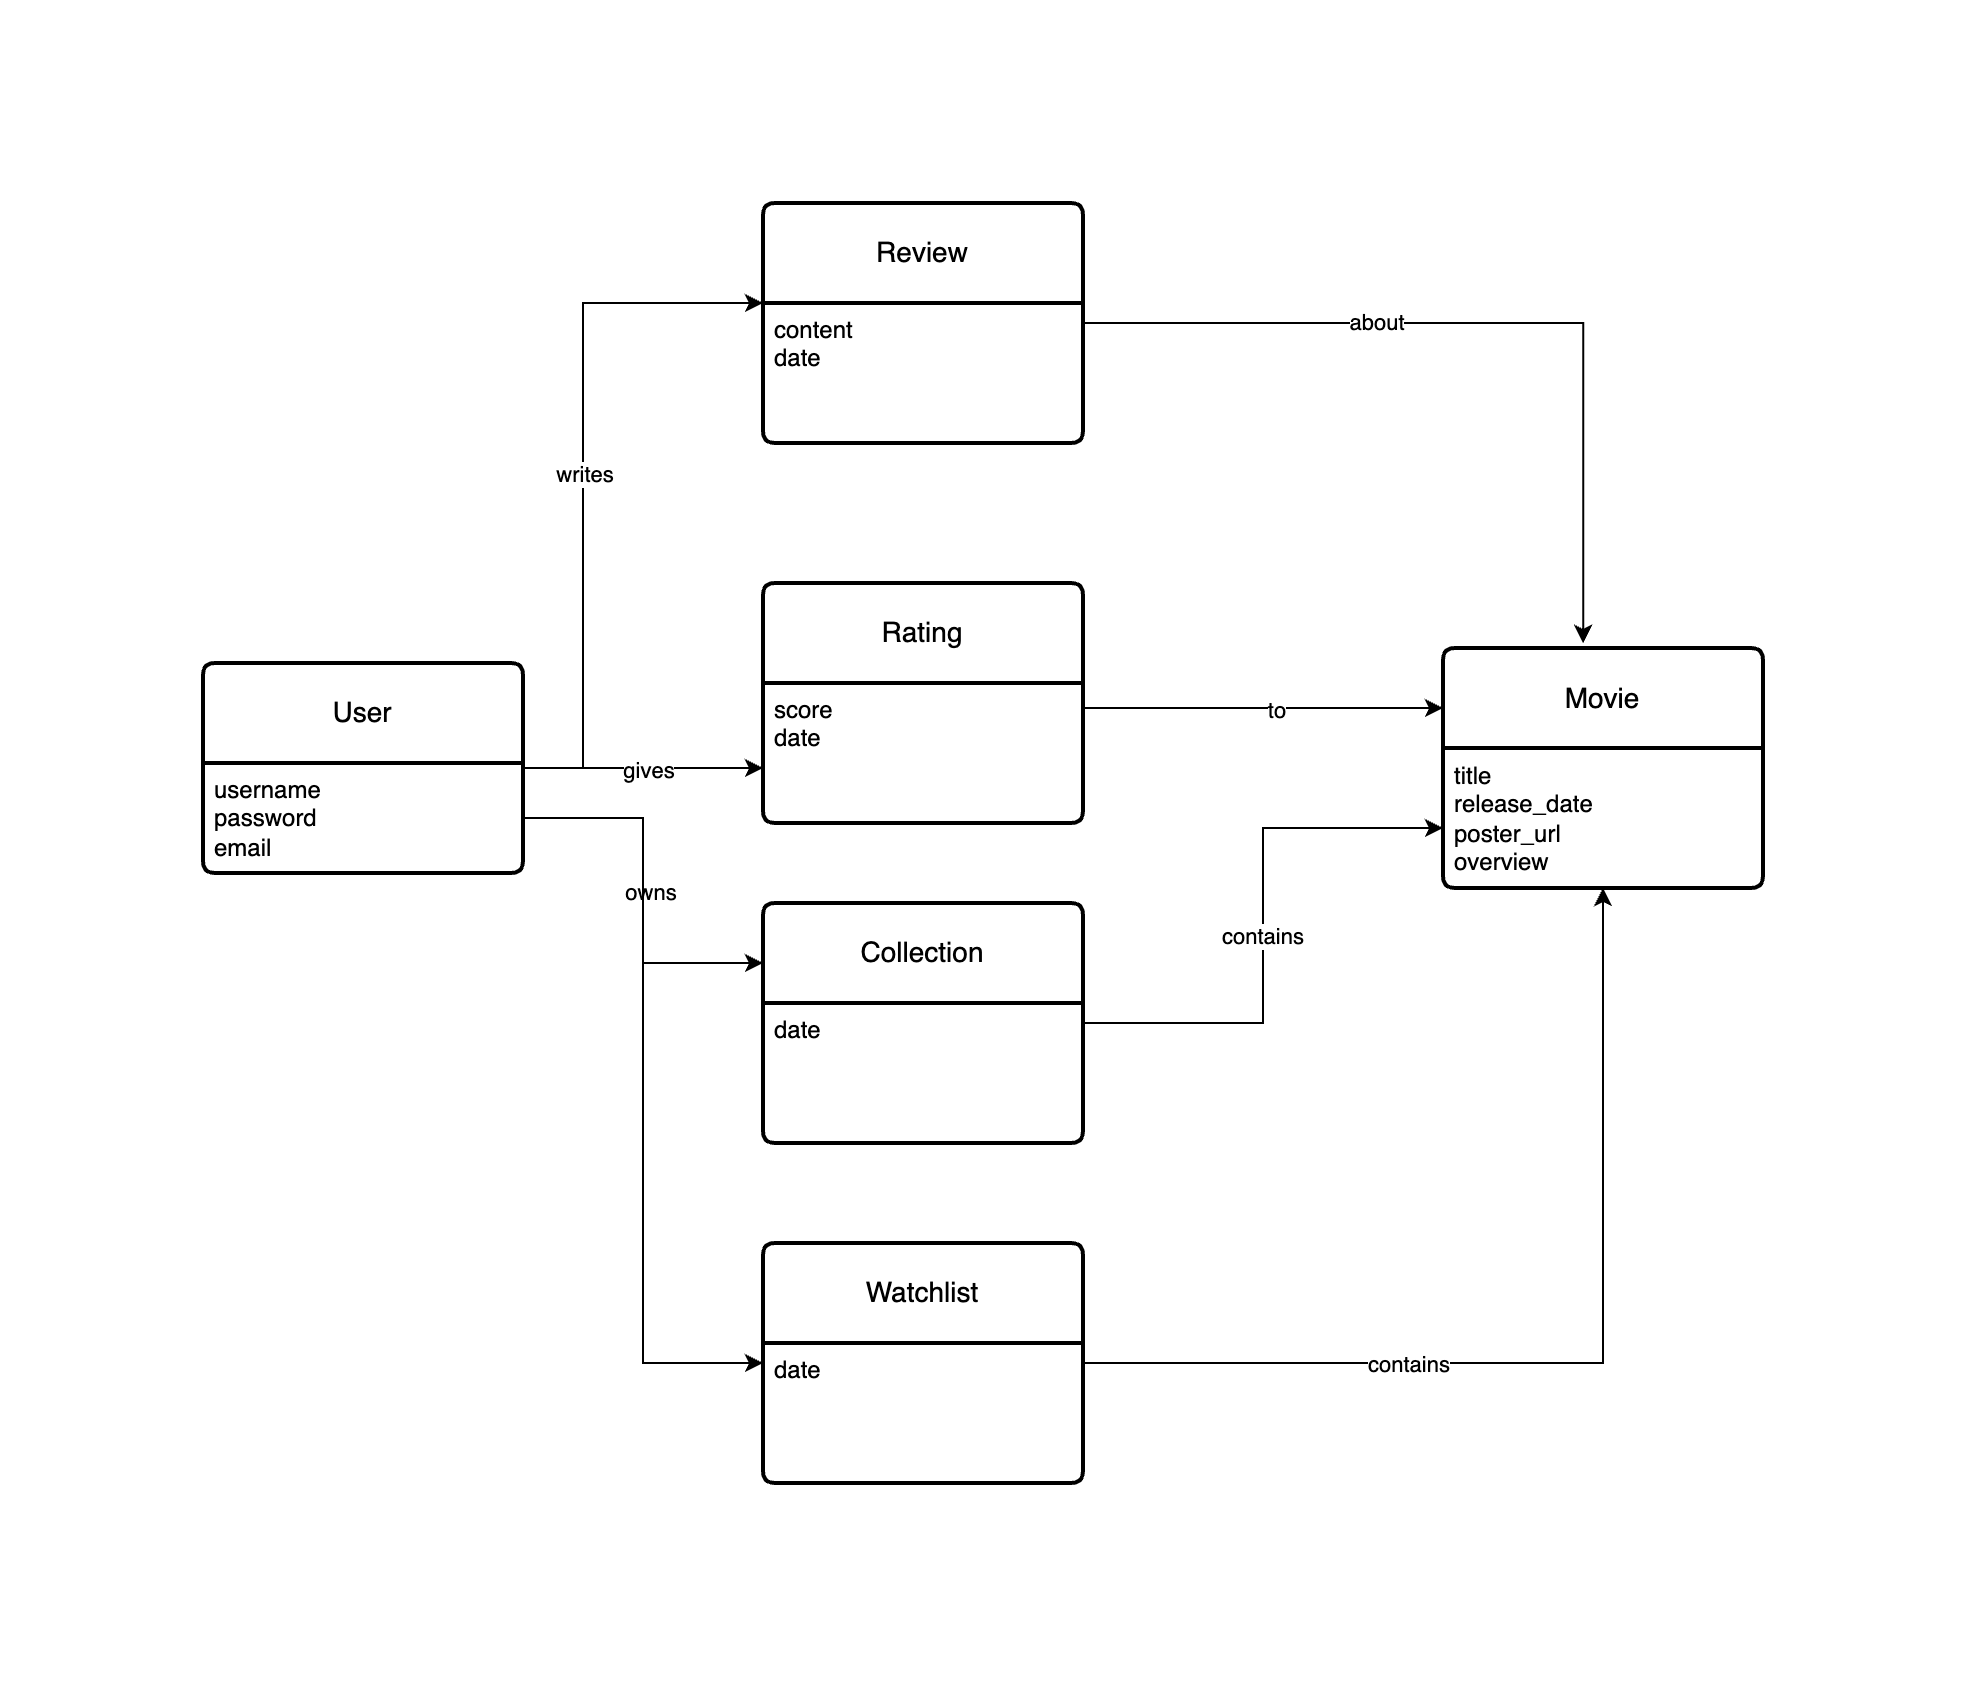

The diagram above was exported from draw.io. Its source (the exported page's mxGraphModel, read from the mxfile embedded in the PNG):
<mxGraphModel dx="1042" dy="479" grid="1" gridSize="10" guides="1" tooltips="1" connect="1" arrows="1" fold="1" page="1" pageScale="1" pageWidth="827" pageHeight="1169" math="0" shadow="0">
  <root>
    <mxCell id="0" />
    <mxCell id="1" parent="0" />
    <mxCell id="7MA3LGGa-s5TFgk3juLv-36" style="edgeStyle=orthogonalEdgeStyle;rounded=0;orthogonalLoop=1;jettySize=auto;html=1;entryX=0;entryY=0;entryDx=0;entryDy=0;" parent="1" source="7MA3LGGa-s5TFgk3juLv-1" target="7MA3LGGa-s5TFgk3juLv-10" edge="1">
      <mxGeometry relative="1" as="geometry">
        <Array as="points">
          <mxPoint x="210" y="323" />
          <mxPoint x="210" y="90" />
        </Array>
      </mxGeometry>
    </mxCell>
    <mxCell id="7MA3LGGa-s5TFgk3juLv-37" value="writes" style="edgeLabel;html=1;align=center;verticalAlign=middle;resizable=0;points=[];" parent="7MA3LGGa-s5TFgk3juLv-36" vertex="1" connectable="0">
      <mxGeometry x="0.0015" relative="1" as="geometry">
        <mxPoint as="offset" />
      </mxGeometry>
    </mxCell>
    <mxCell id="7MA3LGGa-s5TFgk3juLv-41" style="edgeStyle=orthogonalEdgeStyle;rounded=0;orthogonalLoop=1;jettySize=auto;html=1;" parent="1" source="7MA3LGGa-s5TFgk3juLv-1" target="7MA3LGGa-s5TFgk3juLv-12" edge="1">
      <mxGeometry relative="1" as="geometry">
        <Array as="points">
          <mxPoint x="340" y="323" />
          <mxPoint x="340" y="323" />
        </Array>
      </mxGeometry>
    </mxCell>
    <mxCell id="7MA3LGGa-s5TFgk3juLv-43" value="gives" style="edgeLabel;html=1;align=center;verticalAlign=middle;resizable=0;points=[];" parent="7MA3LGGa-s5TFgk3juLv-41" vertex="1" connectable="0">
      <mxGeometry x="0.0266" y="-1" relative="1" as="geometry">
        <mxPoint as="offset" />
      </mxGeometry>
    </mxCell>
    <mxCell id="7MA3LGGa-s5TFgk3juLv-1" value="User" style="swimlane;childLayout=stackLayout;horizontal=1;startSize=50;horizontalStack=0;rounded=1;fontSize=14;fontStyle=0;strokeWidth=2;resizeParent=0;resizeLast=1;shadow=0;dashed=0;align=center;arcSize=4;whiteSpace=wrap;html=1;" parent="1" vertex="1">
      <mxGeometry x="20" y="270" width="160" height="105" as="geometry">
        <mxRectangle x="20" y="270" width="80" height="50" as="alternateBounds" />
      </mxGeometry>
    </mxCell>
    <mxCell id="7MA3LGGa-s5TFgk3juLv-2" value="username&lt;div&gt;password&lt;br&gt;email&lt;/div&gt;" style="align=left;strokeColor=none;fillColor=none;spacingLeft=4;spacingRight=4;fontSize=12;verticalAlign=top;resizable=0;rotatable=0;part=1;html=1;whiteSpace=wrap;" parent="7MA3LGGa-s5TFgk3juLv-1" vertex="1">
      <mxGeometry y="50" width="160" height="55" as="geometry" />
    </mxCell>
    <mxCell id="7MA3LGGa-s5TFgk3juLv-3" value="Movie" style="swimlane;childLayout=stackLayout;horizontal=1;startSize=50;horizontalStack=0;rounded=1;fontSize=14;fontStyle=0;strokeWidth=2;resizeParent=0;resizeLast=1;shadow=0;dashed=0;align=center;arcSize=4;whiteSpace=wrap;html=1;" parent="1" vertex="1">
      <mxGeometry x="640" y="262.5" width="160" height="120" as="geometry">
        <mxRectangle x="640" y="262.5" width="80" height="50" as="alternateBounds" />
      </mxGeometry>
    </mxCell>
    <mxCell id="7MA3LGGa-s5TFgk3juLv-4" value="&lt;div&gt;&lt;span style=&quot;background-color: transparent; color: light-dark(rgb(0, 0, 0), rgb(255, 255, 255));&quot;&gt;title&lt;/span&gt;&lt;/div&gt;&lt;div&gt;release_date&lt;/div&gt;&lt;div&gt;poster_url&lt;/div&gt;&lt;div&gt;overview&lt;/div&gt;" style="align=left;strokeColor=none;fillColor=none;spacingLeft=4;spacingRight=4;fontSize=12;verticalAlign=top;resizable=0;rotatable=0;part=1;html=1;whiteSpace=wrap;" parent="7MA3LGGa-s5TFgk3juLv-3" vertex="1">
      <mxGeometry y="50" width="160" height="70" as="geometry" />
    </mxCell>
    <mxCell id="7MA3LGGa-s5TFgk3juLv-9" value="Review" style="swimlane;childLayout=stackLayout;horizontal=1;startSize=50;horizontalStack=0;rounded=1;fontSize=14;fontStyle=0;strokeWidth=2;resizeParent=0;resizeLast=1;shadow=0;dashed=0;align=center;arcSize=4;whiteSpace=wrap;html=1;" parent="1" vertex="1">
      <mxGeometry x="300" y="40" width="160" height="120" as="geometry">
        <mxRectangle x="253" y="40" width="90" height="50" as="alternateBounds" />
      </mxGeometry>
    </mxCell>
    <mxCell id="7MA3LGGa-s5TFgk3juLv-10" value="content&lt;div&gt;date&lt;/div&gt;" style="align=left;strokeColor=none;fillColor=none;spacingLeft=4;spacingRight=4;fontSize=12;verticalAlign=top;resizable=0;rotatable=0;part=1;html=1;whiteSpace=wrap;" parent="7MA3LGGa-s5TFgk3juLv-9" vertex="1">
      <mxGeometry y="50" width="160" height="70" as="geometry" />
    </mxCell>
    <mxCell id="7MA3LGGa-s5TFgk3juLv-44" style="edgeStyle=orthogonalEdgeStyle;rounded=0;orthogonalLoop=1;jettySize=auto;html=1;entryX=0;entryY=0.25;entryDx=0;entryDy=0;" parent="1" source="7MA3LGGa-s5TFgk3juLv-11" target="7MA3LGGa-s5TFgk3juLv-3" edge="1">
      <mxGeometry relative="1" as="geometry">
        <Array as="points">
          <mxPoint x="575" y="293" />
        </Array>
      </mxGeometry>
    </mxCell>
    <mxCell id="7MA3LGGa-s5TFgk3juLv-45" value="to" style="edgeLabel;html=1;align=center;verticalAlign=middle;resizable=0;points=[];" parent="7MA3LGGa-s5TFgk3juLv-44" vertex="1" connectable="0">
      <mxGeometry x="0.0672" y="-1" relative="1" as="geometry">
        <mxPoint as="offset" />
      </mxGeometry>
    </mxCell>
    <mxCell id="7MA3LGGa-s5TFgk3juLv-11" value="Rating" style="swimlane;childLayout=stackLayout;horizontal=1;startSize=50;horizontalStack=0;rounded=1;fontSize=14;fontStyle=0;strokeWidth=2;resizeParent=0;resizeLast=1;shadow=0;dashed=0;align=center;arcSize=4;whiteSpace=wrap;html=1;" parent="1" vertex="1">
      <mxGeometry x="300" y="230" width="160" height="120" as="geometry" />
    </mxCell>
    <mxCell id="7MA3LGGa-s5TFgk3juLv-12" value="score&lt;div&gt;date&lt;/div&gt;" style="align=left;strokeColor=none;fillColor=none;spacingLeft=4;spacingRight=4;fontSize=12;verticalAlign=top;resizable=0;rotatable=0;part=1;html=1;whiteSpace=wrap;" parent="7MA3LGGa-s5TFgk3juLv-11" vertex="1">
      <mxGeometry y="50" width="160" height="70" as="geometry" />
    </mxCell>
    <mxCell id="7MA3LGGa-s5TFgk3juLv-49" style="edgeStyle=orthogonalEdgeStyle;rounded=0;orthogonalLoop=1;jettySize=auto;html=1;entryX=0;entryY=0.75;entryDx=0;entryDy=0;" parent="1" source="7MA3LGGa-s5TFgk3juLv-13" target="7MA3LGGa-s5TFgk3juLv-3" edge="1">
      <mxGeometry relative="1" as="geometry" />
    </mxCell>
    <mxCell id="7MA3LGGa-s5TFgk3juLv-50" value="contains" style="edgeLabel;html=1;align=center;verticalAlign=middle;resizable=0;points=[];" parent="7MA3LGGa-s5TFgk3juLv-49" vertex="1" connectable="0">
      <mxGeometry x="-0.0341" y="1" relative="1" as="geometry">
        <mxPoint as="offset" />
      </mxGeometry>
    </mxCell>
    <mxCell id="7MA3LGGa-s5TFgk3juLv-13" value="Collection" style="swimlane;childLayout=stackLayout;horizontal=1;startSize=50;horizontalStack=0;rounded=1;fontSize=14;fontStyle=0;strokeWidth=2;resizeParent=0;resizeLast=1;shadow=0;dashed=0;align=center;arcSize=4;whiteSpace=wrap;html=1;" parent="1" vertex="1">
      <mxGeometry x="300" y="390" width="160" height="120" as="geometry" />
    </mxCell>
    <mxCell id="7MA3LGGa-s5TFgk3juLv-14" value="date" style="align=left;strokeColor=none;fillColor=none;spacingLeft=4;spacingRight=4;fontSize=12;verticalAlign=top;resizable=0;rotatable=0;part=1;html=1;whiteSpace=wrap;" parent="7MA3LGGa-s5TFgk3juLv-13" vertex="1">
      <mxGeometry y="50" width="160" height="70" as="geometry" />
    </mxCell>
    <mxCell id="7MA3LGGa-s5TFgk3juLv-52" style="edgeStyle=orthogonalEdgeStyle;rounded=0;orthogonalLoop=1;jettySize=auto;html=1;entryX=0.5;entryY=1;entryDx=0;entryDy=0;" parent="1" source="7MA3LGGa-s5TFgk3juLv-15" target="7MA3LGGa-s5TFgk3juLv-4" edge="1">
      <mxGeometry relative="1" as="geometry" />
    </mxCell>
    <mxCell id="7MA3LGGa-s5TFgk3juLv-53" value="contains" style="edgeLabel;html=1;align=center;verticalAlign=middle;resizable=0;points=[];" parent="7MA3LGGa-s5TFgk3juLv-52" vertex="1" connectable="0">
      <mxGeometry x="-0.3483" relative="1" as="geometry">
        <mxPoint as="offset" />
      </mxGeometry>
    </mxCell>
    <mxCell id="7MA3LGGa-s5TFgk3juLv-15" value="Watchlist" style="swimlane;childLayout=stackLayout;horizontal=1;startSize=50;horizontalStack=0;rounded=1;fontSize=14;fontStyle=0;strokeWidth=2;resizeParent=0;resizeLast=1;shadow=0;dashed=0;align=center;arcSize=4;whiteSpace=wrap;html=1;" parent="1" vertex="1">
      <mxGeometry x="300" y="560" width="160" height="120" as="geometry" />
    </mxCell>
    <mxCell id="7MA3LGGa-s5TFgk3juLv-16" value="date" style="align=left;strokeColor=none;fillColor=none;spacingLeft=4;spacingRight=4;fontSize=12;verticalAlign=top;resizable=0;rotatable=0;part=1;html=1;whiteSpace=wrap;" parent="7MA3LGGa-s5TFgk3juLv-15" vertex="1">
      <mxGeometry y="50" width="160" height="70" as="geometry" />
    </mxCell>
    <mxCell id="7MA3LGGa-s5TFgk3juLv-38" style="edgeStyle=orthogonalEdgeStyle;rounded=0;orthogonalLoop=1;jettySize=auto;html=1;entryX=0.438;entryY=-0.021;entryDx=0;entryDy=0;entryPerimeter=0;" parent="1" source="7MA3LGGa-s5TFgk3juLv-9" target="7MA3LGGa-s5TFgk3juLv-3" edge="1">
      <mxGeometry relative="1" as="geometry" />
    </mxCell>
    <mxCell id="7MA3LGGa-s5TFgk3juLv-39" value="about" style="edgeLabel;html=1;align=center;verticalAlign=middle;resizable=0;points=[];" parent="7MA3LGGa-s5TFgk3juLv-38" vertex="1" connectable="0">
      <mxGeometry x="-0.2895" y="1" relative="1" as="geometry">
        <mxPoint as="offset" />
      </mxGeometry>
    </mxCell>
    <mxCell id="7MA3LGGa-s5TFgk3juLv-47" style="edgeStyle=orthogonalEdgeStyle;rounded=0;orthogonalLoop=1;jettySize=auto;html=1;entryX=0;entryY=0.25;entryDx=0;entryDy=0;" parent="1" source="7MA3LGGa-s5TFgk3juLv-2" target="7MA3LGGa-s5TFgk3juLv-13" edge="1">
      <mxGeometry relative="1" as="geometry" />
    </mxCell>
    <mxCell id="7MA3LGGa-s5TFgk3juLv-48" value="owns" style="edgeLabel;html=1;align=center;verticalAlign=middle;resizable=0;points=[];" parent="7MA3LGGa-s5TFgk3juLv-47" vertex="1" connectable="0">
      <mxGeometry x="0.0126" y="3" relative="1" as="geometry">
        <mxPoint as="offset" />
      </mxGeometry>
    </mxCell>
    <mxCell id="7MA3LGGa-s5TFgk3juLv-51" style="edgeStyle=orthogonalEdgeStyle;rounded=0;orthogonalLoop=1;jettySize=auto;html=1;entryX=0;entryY=0.5;entryDx=0;entryDy=0;" parent="1" source="7MA3LGGa-s5TFgk3juLv-2" target="7MA3LGGa-s5TFgk3juLv-15" edge="1">
      <mxGeometry relative="1" as="geometry" />
    </mxCell>
  </root>
</mxGraphModel>